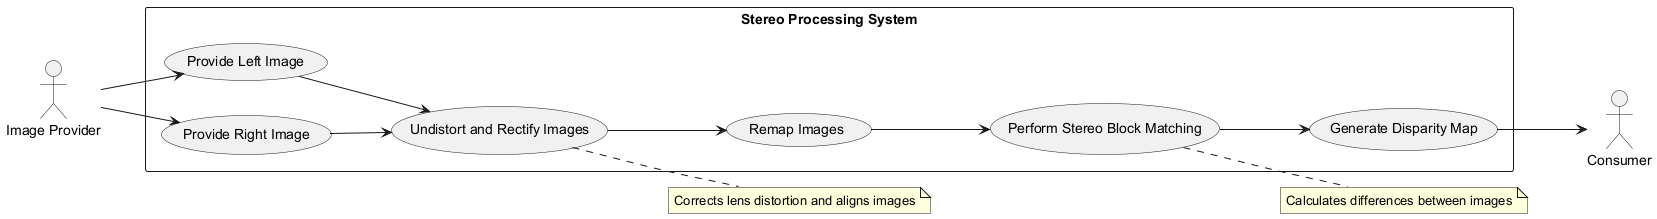

The diagram above was rendered by PlantUML. Its source (embedded in the PNG):
@startuml
left to right direction
actor "Image Provider" as IP
rectangle "Stereo Processing System" {
  usecase "Provide Left Image" as UC1
  usecase "Provide Right Image" as UC2
  usecase "Undistort and Rectify Images" as UC3
  usecase "Remap Images" as UC4
  usecase "Perform Stereo Block Matching" as UC5
  usecase "Generate Disparity Map" as UC6
}
actor "Consumer" as CON

IP --> UC1
IP --> UC2
UC1 --> UC3
UC2 --> UC3
UC3 --> UC4
UC4 --> UC5
UC5 --> UC6
UC6 --> CON

note right of UC3: Corrects lens distortion and aligns images
note right of UC5: Calculates differences between images
@enduml